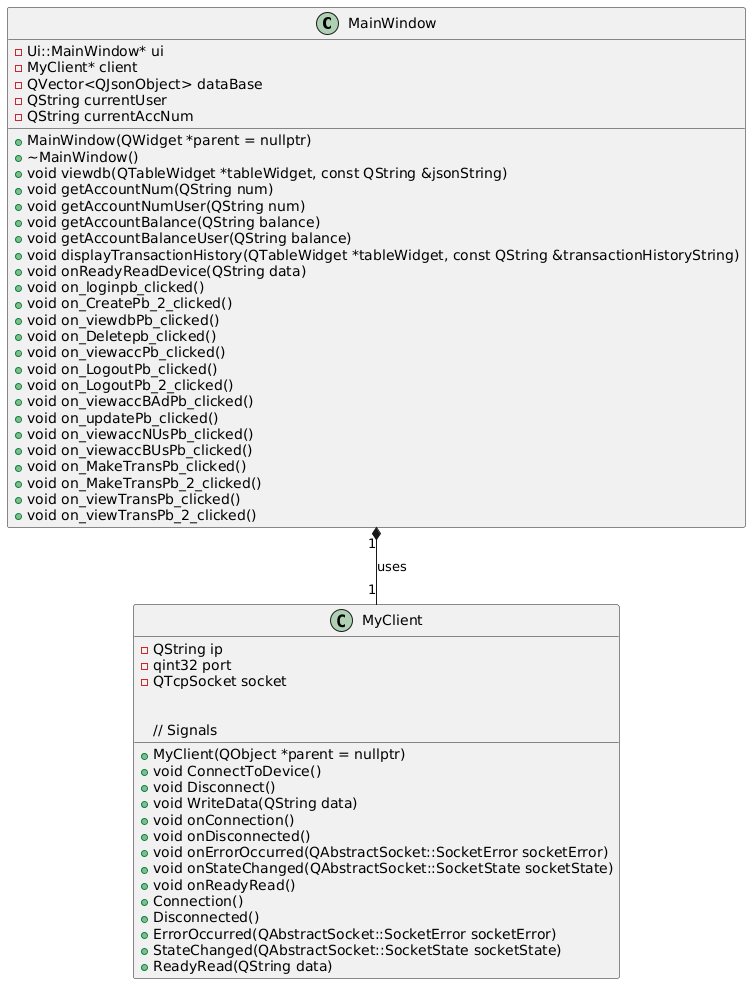

The diagram above was rendered by PlantUML. Its source (embedded in the PNG):
@startuml
class MainWindow {
    - Ui::MainWindow* ui
    - MyClient* client
    - QVector<QJsonObject> dataBase
    - QString currentUser
    - QString currentAccNum

    + MainWindow(QWidget *parent = nullptr)
    + ~MainWindow()
    + void viewdb(QTableWidget *tableWidget, const QString &jsonString)
    + void getAccountNum(QString num)
    + void getAccountNumUser(QString num)
    + void getAccountBalance(QString balance)
    + void getAccountBalanceUser(QString balance)
    + void displayTransactionHistory(QTableWidget *tableWidget, const QString &transactionHistoryString)
    + void onReadyReadDevice(QString data)
    + void on_loginpb_clicked()
    + void on_CreatePb_2_clicked()
    + void on_viewdbPb_clicked()
    + void on_Deletepb_clicked()
    + void on_viewaccPb_clicked()
    + void on_LogoutPb_clicked()
    + void on_LogoutPb_2_clicked()
    + void on_viewaccBAdPb_clicked()
    + void on_updatePb_clicked()
    + void on_viewaccNUsPb_clicked()
    + void on_viewaccBUsPb_clicked()
    + void on_MakeTransPb_clicked()
    + void on_MakeTransPb_2_clicked()
    + void on_viewTransPb_clicked()
    + void on_viewTransPb_2_clicked()
}

class MyClient {
    - QString ip
    - qint32 port
    - QTcpSocket socket

    + MyClient(QObject *parent = nullptr)
    + void ConnectToDevice()
    + void Disconnect()
    + void WriteData(QString data)
    + void onConnection()
    + void onDisconnected()
    + void onErrorOccurred(QAbstractSocket::SocketError socketError)
    + void onStateChanged(QAbstractSocket::SocketState socketState)
    + void onReadyRead()
    
    // Signals
    + Connection()
    + Disconnected()
    + ErrorOccurred(QAbstractSocket::SocketError socketError)
    + StateChanged(QAbstractSocket::SocketState socketState)
    + ReadyRead(QString data)
}

MainWindow "1" *-- "1" MyClient : uses
@enduml